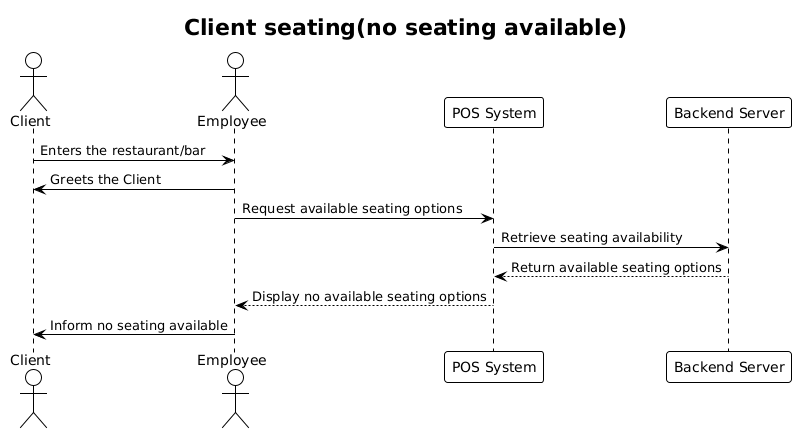

The diagram above was rendered by PlantUML. Its source (embedded in the PNG):
@startuml
!theme plain

actor Client
actor Employee
participant "POS System" as POS
participant "Backend Server" as Server

title Client seating(no seating available)

/'== Arrival =='/
Client -> Employee: Enters the restaurant/bar
Employee -> Client: Greets the Client

/'== Check Seating Availability =='/
Employee -> POS: Request available seating options
POS -> Server: Retrieve seating availability
Server --> POS: Return available seating options
POS --> Employee: Display no available seating options 

/'== Inform the client =='/
Employee -> Client: Inform no seating available
@enduml